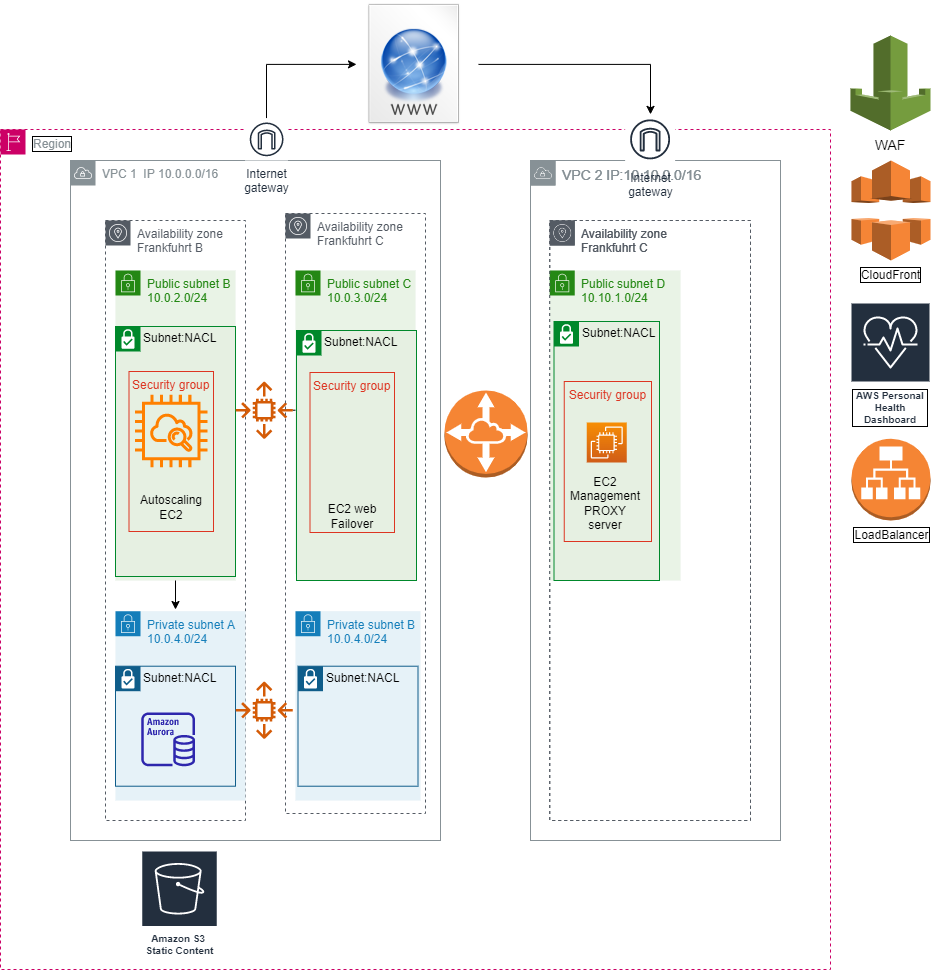

The diagram above was exported from draw.io. Its source (the exported page's mxGraphModel, read from the mxfile embedded in the PNG):
<mxGraphModel dx="1483" dy="1868" grid="1" gridSize="10" guides="1" tooltips="1" connect="1" arrows="1" fold="1" page="1" pageScale="1" pageWidth="827" pageHeight="1169" math="0" shadow="0">
  <root>
    <mxCell id="0" />
    <mxCell id="1" parent="0" />
    <mxCell id="3-Ja3zfgAtnqCm58jpz--130" value="&lt;font style=&quot;font-size: 14px&quot;&gt;VPC 2 IP:10.10.0.0/16&lt;/font&gt;" style="sketch=0;outlineConnect=0;gradientColor=none;html=1;whiteSpace=wrap;fontSize=12;fontStyle=0;shape=mxgraph.aws4.group;grIcon=mxgraph.aws4.group_vpc;strokeColor=#879196;fillColor=none;verticalAlign=top;align=left;spacingLeft=30;fontColor=#879196;dashed=0;" vertex="1" parent="1">
      <mxGeometry x="545" y="-710" width="250" height="680" as="geometry" />
    </mxCell>
    <mxCell id="3-Ja3zfgAtnqCm58jpz--77" value="Region" style="sketch=0;outlineConnect=0;gradientColor=none;html=1;whiteSpace=wrap;fontSize=12;fontStyle=0;shape=mxgraph.aws4.group;grIcon=mxgraph.aws4.group_region;strokeColor=#CC0066;fillColor=none;verticalAlign=top;align=left;spacingLeft=30;fontColor=#879196;dashed=1;labelBackgroundColor=none;labelBorderColor=#000000;" vertex="1" parent="1">
      <mxGeometry x="15" y="-741" width="830" height="840" as="geometry" />
    </mxCell>
    <mxCell id="3-Ja3zfgAtnqCm58jpz--3" value="VPC 1&amp;nbsp; IP 10.0.0.0/16&amp;nbsp;" style="sketch=0;outlineConnect=0;gradientColor=none;html=1;whiteSpace=wrap;fontSize=12;fontStyle=0;shape=mxgraph.aws4.group;grIcon=mxgraph.aws4.group_vpc;strokeColor=#879196;fillColor=none;verticalAlign=top;align=left;spacingLeft=30;fontColor=#879196;dashed=0;" vertex="1" parent="1">
      <mxGeometry x="85" y="-710" width="370" height="680" as="geometry" />
    </mxCell>
    <mxCell id="3-Ja3zfgAtnqCm58jpz--4" value="&lt;font style=&quot;font-size: 14px&quot;&gt;VPC 2 IP:10.10.0.0/16&lt;/font&gt;" style="sketch=0;outlineConnect=0;gradientColor=none;html=1;whiteSpace=wrap;fontSize=12;fontStyle=0;shape=mxgraph.aws4.group;grIcon=mxgraph.aws4.group_vpc;strokeColor=#879196;fillColor=none;verticalAlign=top;align=left;spacingLeft=30;fontColor=#879196;dashed=0;" vertex="1" parent="1">
      <mxGeometry x="545" y="-710" width="250" height="680" as="geometry" />
    </mxCell>
    <mxCell id="3-Ja3zfgAtnqCm58jpz--11" value="Availability zone&lt;br&gt;Frankfuhrt C" style="sketch=0;outlineConnect=0;gradientColor=none;html=1;whiteSpace=wrap;fontSize=12;fontStyle=0;shape=mxgraph.aws4.group;grIcon=mxgraph.aws4.group_availability_zone;strokeColor=#545B64;fillColor=none;verticalAlign=top;align=left;spacingLeft=30;fontColor=#545B64;dashed=1;" vertex="1" parent="1">
      <mxGeometry x="564.25" y="-650" width="200.75" height="600" as="geometry" />
    </mxCell>
    <mxCell id="3-Ja3zfgAtnqCm58jpz--13" value="" style="outlineConnect=0;dashed=0;verticalLabelPosition=bottom;verticalAlign=top;align=center;html=1;shape=mxgraph.aws3.vpc_peering;fillColor=#F58534;gradientColor=none;" vertex="1" parent="1">
      <mxGeometry x="459" y="-480" width="83" height="87" as="geometry" />
    </mxCell>
    <mxCell id="3-Ja3zfgAtnqCm58jpz--14" value="Amazon S3 &lt;br&gt;Static Content" style="sketch=0;outlineConnect=0;fontColor=#232F3E;gradientColor=none;strokeColor=#ffffff;fillColor=#232F3E;dashed=0;verticalLabelPosition=middle;verticalAlign=bottom;align=center;html=1;whiteSpace=wrap;fontSize=10;fontStyle=1;spacing=3;shape=mxgraph.aws4.productIcon;prIcon=mxgraph.aws4.s3;" vertex="1" parent="1">
      <mxGeometry x="155.75" y="-20" width="76.5" height="110" as="geometry" />
    </mxCell>
    <mxCell id="3-Ja3zfgAtnqCm58jpz--17" value="Public subnet D&lt;br&gt;10.10.1.0/24" style="points=[[0,0],[0.25,0],[0.5,0],[0.75,0],[1,0],[1,0.25],[1,0.5],[1,0.75],[1,1],[0.75,1],[0.5,1],[0.25,1],[0,1],[0,0.75],[0,0.5],[0,0.25]];outlineConnect=0;gradientColor=none;html=1;whiteSpace=wrap;fontSize=12;fontStyle=0;shape=mxgraph.aws4.group;grIcon=mxgraph.aws4.group_security_group;grStroke=0;strokeColor=#248814;fillColor=#E9F3E6;verticalAlign=top;align=left;spacingLeft=30;fontColor=#248814;dashed=0;" vertex="1" parent="1">
      <mxGeometry x="564.25" y="-600" width="130.75" height="310" as="geometry" />
    </mxCell>
    <mxCell id="3-Ja3zfgAtnqCm58jpz--23" value="Internet&#10;gateway" style="sketch=0;outlineConnect=0;fontColor=#232F3E;gradientColor=none;strokeColor=#232F3E;fillColor=#ffffff;dashed=0;verticalLabelPosition=bottom;verticalAlign=top;align=center;html=1;fontSize=12;fontStyle=0;aspect=fixed;shape=mxgraph.aws4.resourceIcon;resIcon=mxgraph.aws4.internet_gateway;" vertex="1" parent="1">
      <mxGeometry x="639.62" y="-756.12" width="50" height="50" as="geometry" />
    </mxCell>
    <mxCell id="3-Ja3zfgAtnqCm58jpz--32" value="Subnet:NACL" style="shape=mxgraph.ibm.box;prType=subnet;fontStyle=0;verticalAlign=top;align=left;spacingLeft=32;spacingTop=4;fillColor=#E6F0E2;rounded=0;whiteSpace=wrap;html=1;strokeColor=#00882B;strokeWidth=1;dashed=0;container=1;spacing=-4;collapsible=0;expand=0;recursiveResize=0;" vertex="1" parent="1">
      <mxGeometry x="568.5" y="-549" width="105.5" height="259" as="geometry" />
    </mxCell>
    <mxCell id="3-Ja3zfgAtnqCm58jpz--54" value="EC2 Management PROXY server" style="text;html=1;strokeColor=none;fillColor=none;align=center;verticalAlign=middle;whiteSpace=wrap;rounded=0;" vertex="1" parent="3-Ja3zfgAtnqCm58jpz--32">
      <mxGeometry x="21.63" y="154.41" width="60" height="55.59" as="geometry" />
    </mxCell>
    <mxCell id="3-Ja3zfgAtnqCm58jpz--18" value="" style="sketch=0;points=[[0,0,0],[0.25,0,0],[0.5,0,0],[0.75,0,0],[1,0,0],[0,1,0],[0.25,1,0],[0.5,1,0],[0.75,1,0],[1,1,0],[0,0.25,0],[0,0.5,0],[0,0.75,0],[1,0.25,0],[1,0.5,0],[1,0.75,0]];outlineConnect=0;fontColor=#232F3E;gradientColor=#F78E04;gradientDirection=north;fillColor=#D05C17;strokeColor=#ffffff;dashed=0;verticalLabelPosition=bottom;verticalAlign=top;align=center;html=1;fontSize=12;fontStyle=0;aspect=fixed;shape=mxgraph.aws4.resourceIcon;resIcon=mxgraph.aws4.ec2;" vertex="1" parent="1">
      <mxGeometry x="601.25" y="-448.00000000000006" width="40" height="40" as="geometry" />
    </mxCell>
    <mxCell id="3-Ja3zfgAtnqCm58jpz--37" value="Availability zone&lt;br&gt;Frankfuhrt B" style="sketch=0;outlineConnect=0;gradientColor=none;html=1;whiteSpace=wrap;fontSize=12;fontStyle=0;shape=mxgraph.aws4.group;grIcon=mxgraph.aws4.group_availability_zone;strokeColor=#545B64;fillColor=none;verticalAlign=top;align=left;spacingLeft=30;fontColor=#545B64;dashed=1;" vertex="1" parent="1">
      <mxGeometry x="120" y="-650" width="140" height="600" as="geometry" />
    </mxCell>
    <mxCell id="3-Ja3zfgAtnqCm58jpz--38" value="Public subnet B&lt;br&gt;10.0.2.0/24" style="points=[[0,0],[0.25,0],[0.5,0],[0.75,0],[1,0],[1,0.25],[1,0.5],[1,0.75],[1,1],[0.75,1],[0.5,1],[0.25,1],[0,1],[0,0.75],[0,0.5],[0,0.25]];outlineConnect=0;gradientColor=none;html=1;whiteSpace=wrap;fontSize=12;fontStyle=0;shape=mxgraph.aws4.group;grIcon=mxgraph.aws4.group_security_group;grStroke=0;strokeColor=#248814;fillColor=#E9F3E6;verticalAlign=top;align=left;spacingLeft=30;fontColor=#248814;dashed=0;" vertex="1" parent="1">
      <mxGeometry x="130" y="-600" width="120" height="310" as="geometry" />
    </mxCell>
    <mxCell id="3-Ja3zfgAtnqCm58jpz--31" value="Subnet:NACL" style="shape=mxgraph.ibm.box;prType=subnet;fontStyle=0;verticalAlign=top;align=left;spacingLeft=32;spacingTop=4;fillColor=#E6F0E2;rounded=0;whiteSpace=wrap;html=1;strokeColor=#00882B;strokeWidth=1;dashed=0;container=1;spacing=-4;collapsible=0;expand=0;recursiveResize=0;" vertex="1" parent="1">
      <mxGeometry x="130" y="-544" width="120" height="250" as="geometry" />
    </mxCell>
    <mxCell id="3-Ja3zfgAtnqCm58jpz--39" value="" style="sketch=0;outlineConnect=0;fontColor=#DD3522;gradientColor=none;fillColor=#FF8000;strokeColor=default;dashed=0;verticalLabelPosition=bottom;verticalAlign=top;align=center;html=1;fontSize=12;fontStyle=0;aspect=fixed;pointerEvents=1;shape=mxgraph.aws4.instance_with_cloudwatch2;fontFamily=Helvetica;strokeWidth=10;perimeterSpacing=8;" vertex="1" parent="3-Ja3zfgAtnqCm58jpz--31">
      <mxGeometry x="19.47999999999999" y="35.81" width="72.55" height="137.37" as="geometry" />
    </mxCell>
    <mxCell id="3-Ja3zfgAtnqCm58jpz--127" value="Security group" style="fillColor=none;strokeColor=#DD3522;verticalAlign=top;fontStyle=0;fontColor=#DD3522;" vertex="1" parent="3-Ja3zfgAtnqCm58jpz--31">
      <mxGeometry x="13.5" y="45" width="84.5" height="160" as="geometry" />
    </mxCell>
    <mxCell id="3-Ja3zfgAtnqCm58jpz--41" value="" style="edgeStyle=orthogonalEdgeStyle;rounded=0;orthogonalLoop=1;jettySize=auto;html=1;" edge="1" parent="1">
      <mxGeometry relative="1" as="geometry">
        <mxPoint x="190" y="-290" as="sourcePoint" />
        <mxPoint x="190" y="-261" as="targetPoint" />
      </mxGeometry>
    </mxCell>
    <mxCell id="3-Ja3zfgAtnqCm58jpz--53" value="Autoscaling EC2" style="text;html=1;strokeColor=none;fillColor=none;align=center;verticalAlign=middle;whiteSpace=wrap;rounded=0;" vertex="1" parent="1">
      <mxGeometry x="155.75" y="-377.59" width="60" height="30" as="geometry" />
    </mxCell>
    <mxCell id="3-Ja3zfgAtnqCm58jpz--55" value="Security group" style="fillColor=none;strokeColor=#DD3522;verticalAlign=top;fontStyle=0;fontColor=#DD3522;" vertex="1" parent="1">
      <mxGeometry x="578.75" y="-489" width="87.25" height="160" as="geometry" />
    </mxCell>
    <mxCell id="3-Ja3zfgAtnqCm58jpz--74" value="Private subnet A&lt;br&gt;10.0.4.0/24" style="points=[[0,0],[0.25,0],[0.5,0],[0.75,0],[1,0],[1,0.25],[1,0.5],[1,0.75],[1,1],[0.75,1],[0.5,1],[0.25,1],[0,1],[0,0.75],[0,0.5],[0,0.25]];outlineConnect=0;gradientColor=none;whiteSpace=wrap;fontSize=12;fontStyle=0;shape=mxgraph.aws4.group;grIcon=mxgraph.aws4.group_security_group;grStroke=0;strokeColor=#147EBA;fillColor=#E6F2F8;verticalAlign=top;align=left;spacingLeft=30;fontColor=#147EBA;dashed=0;labelBorderColor=none;html=1;" vertex="1" parent="1">
      <mxGeometry x="130" y="-259.36" width="130" height="189.36" as="geometry" />
    </mxCell>
    <mxCell id="3-Ja3zfgAtnqCm58jpz--75" value="Subnet:NACL" style="shape=mxgraph.ibm.box;prType=subnet;fontStyle=0;verticalAlign=top;align=left;spacingLeft=32;spacingTop=4;fillColor=none;rounded=0;whiteSpace=wrap;html=1;strokeColor=#0F5D8A;strokeWidth=1;dashed=0;container=1;spacing=-4;collapsible=0;expand=0;recursiveResize=0;fontColor=#000000;labelBackgroundColor=none;" vertex="1" parent="1">
      <mxGeometry x="130" y="-204.29" width="120" height="120" as="geometry" />
    </mxCell>
    <mxCell id="3-Ja3zfgAtnqCm58jpz--72" value="" style="sketch=0;outlineConnect=0;fontColor=#232F3E;gradientColor=none;fillColor=#2E27AD;strokeColor=none;dashed=0;verticalLabelPosition=bottom;verticalAlign=top;align=center;html=1;fontSize=12;fontStyle=0;aspect=fixed;pointerEvents=1;shape=mxgraph.aws4.aurora_instance;" vertex="1" parent="3-Ja3zfgAtnqCm58jpz--75">
      <mxGeometry x="25.75" y="46.289999999999964" width="53.75" height="53.75" as="geometry" />
    </mxCell>
    <mxCell id="3-Ja3zfgAtnqCm58jpz--85" value="LoadBalancer" style="outlineConnect=0;dashed=0;verticalLabelPosition=bottom;verticalAlign=top;align=center;html=1;shape=mxgraph.aws3.application_load_balancer;fillColor=#F58534;gradientColor=none;labelBackgroundColor=none;labelBorderColor=#000000;fontColor=#000000;strokeColor=#CC0066;" vertex="1" parent="1">
      <mxGeometry x="866" y="-431.65" width="79" height="81.65" as="geometry" />
    </mxCell>
    <mxCell id="3-Ja3zfgAtnqCm58jpz--86" value="CloudFront" style="outlineConnect=0;dashed=0;verticalLabelPosition=bottom;verticalAlign=top;align=center;html=1;shape=mxgraph.aws3.cloudfront;fillColor=#F58536;gradientColor=none;labelBackgroundColor=none;labelBorderColor=#000000;fontColor=#000000;strokeColor=#CC0066;whiteSpace=wrap;" vertex="1" parent="1">
      <mxGeometry x="866" y="-710" width="79" height="100" as="geometry" />
    </mxCell>
    <mxCell id="3-Ja3zfgAtnqCm58jpz--88" value="" style="edgeStyle=orthogonalEdgeStyle;rounded=0;orthogonalLoop=1;jettySize=auto;html=1;fontColor=#000000;" edge="1" parent="1" source="3-Ja3zfgAtnqCm58jpz--87" target="3-Ja3zfgAtnqCm58jpz--23">
      <mxGeometry relative="1" as="geometry">
        <Array as="points">
          <mxPoint x="665" y="-806" />
        </Array>
      </mxGeometry>
    </mxCell>
    <mxCell id="3-Ja3zfgAtnqCm58jpz--87" value="" style="shape=image;html=1;verticalAlign=top;verticalLabelPosition=bottom;labelBackgroundColor=#ffffff;imageAspect=0;aspect=fixed;image=https://cdn1.iconfinder.com/data/icons/Futurosoft%20Icons%200.5.2/128x128/filesystems/www.png;labelBorderColor=#000000;fontColor=#000000;strokeColor=#CC0066;fillColor=none;" vertex="1" parent="1">
      <mxGeometry x="365" y="-870.12" width="128" height="128" as="geometry" />
    </mxCell>
    <mxCell id="3-Ja3zfgAtnqCm58jpz--119" style="edgeStyle=orthogonalEdgeStyle;rounded=0;orthogonalLoop=1;jettySize=auto;html=1;fontColor=#000000;entryX=0;entryY=0.5;entryDx=0;entryDy=0;" edge="1" parent="1">
      <mxGeometry relative="1" as="geometry">
        <mxPoint x="371" y="-806.1200000000001" as="targetPoint" />
        <mxPoint x="281" y="-752.25" as="sourcePoint" />
        <Array as="points">
          <mxPoint x="281" y="-806" />
        </Array>
      </mxGeometry>
    </mxCell>
    <mxCell id="3-Ja3zfgAtnqCm58jpz--102" value="Internet&#10;gateway" style="sketch=0;outlineConnect=0;fontColor=#232F3E;gradientColor=none;strokeColor=#232F3E;fillColor=#ffffff;dashed=0;verticalLabelPosition=bottom;verticalAlign=top;align=center;html=1;fontSize=12;fontStyle=0;aspect=fixed;shape=mxgraph.aws4.resourceIcon;resIcon=mxgraph.aws4.internet_gateway;" vertex="1" parent="1">
      <mxGeometry x="260" y="-752.25" width="42.25" height="42.25" as="geometry" />
    </mxCell>
    <mxCell id="3-Ja3zfgAtnqCm58jpz--113" value="" style="edgeStyle=orthogonalEdgeStyle;rounded=0;orthogonalLoop=1;jettySize=auto;html=1;fontColor=#000000;" edge="1" parent="1" source="3-Ja3zfgAtnqCm58jpz--105" target="3-Ja3zfgAtnqCm58jpz--109">
      <mxGeometry relative="1" as="geometry" />
    </mxCell>
    <mxCell id="3-Ja3zfgAtnqCm58jpz--105" value="" style="sketch=0;outlineConnect=0;fontColor=#232F3E;gradientColor=none;fillColor=#D45B07;strokeColor=none;dashed=0;verticalLabelPosition=bottom;verticalAlign=top;align=center;html=1;fontSize=12;fontStyle=0;aspect=fixed;pointerEvents=1;shape=mxgraph.aws4.auto_scaling2;labelBackgroundColor=none;labelBorderColor=#000000;" vertex="1" parent="1">
      <mxGeometry x="250" y="-489" width="57.35" height="57.35" as="geometry" />
    </mxCell>
    <mxCell id="3-Ja3zfgAtnqCm58jpz--108" value="Availability zone&lt;br&gt;Frankfuhrt C" style="sketch=0;outlineConnect=0;gradientColor=none;html=1;whiteSpace=wrap;fontSize=12;fontStyle=0;shape=mxgraph.aws4.group;grIcon=mxgraph.aws4.group_availability_zone;strokeColor=#545B64;fillColor=none;verticalAlign=top;align=left;spacingLeft=30;fontColor=#545B64;dashed=1;" vertex="1" parent="1">
      <mxGeometry x="300" y="-657" width="140" height="600" as="geometry" />
    </mxCell>
    <mxCell id="3-Ja3zfgAtnqCm58jpz--109" value="Public subnet C&lt;br&gt;10.0.3.0/24" style="points=[[0,0],[0.25,0],[0.5,0],[0.75,0],[1,0],[1,0.25],[1,0.5],[1,0.75],[1,1],[0.75,1],[0.5,1],[0.25,1],[0,1],[0,0.75],[0,0.5],[0,0.25]];outlineConnect=0;gradientColor=none;html=1;whiteSpace=wrap;fontSize=12;fontStyle=0;shape=mxgraph.aws4.group;grIcon=mxgraph.aws4.group_security_group;grStroke=0;strokeColor=#248814;fillColor=#E9F3E6;verticalAlign=top;align=left;spacingLeft=30;fontColor=#248814;dashed=0;" vertex="1" parent="1">
      <mxGeometry x="310" y="-600" width="120" height="303" as="geometry" />
    </mxCell>
    <mxCell id="3-Ja3zfgAtnqCm58jpz--114" value="Subnet:NACL" style="shape=mxgraph.ibm.box;prType=subnet;fontStyle=0;verticalAlign=top;align=left;spacingLeft=32;spacingTop=4;fillColor=#E6F0E2;rounded=0;whiteSpace=wrap;html=1;strokeColor=#00882B;strokeWidth=1;dashed=0;container=1;spacing=-4;collapsible=0;expand=0;recursiveResize=0;" vertex="1" parent="1">
      <mxGeometry x="311" y="-540" width="120" height="250" as="geometry" />
    </mxCell>
    <mxCell id="3-Ja3zfgAtnqCm58jpz--115" value="Security group" style="fillColor=none;strokeColor=#DD3522;verticalAlign=top;fontStyle=0;fontColor=#DD3522;" vertex="1" parent="1">
      <mxGeometry x="324.5" y="-498" width="84.5" height="160" as="geometry" />
    </mxCell>
    <mxCell id="3-Ja3zfgAtnqCm58jpz--117" value="EC2 web Failover" style="text;html=1;strokeColor=none;fillColor=none;align=center;verticalAlign=middle;whiteSpace=wrap;rounded=0;" vertex="1" parent="1">
      <mxGeometry x="336.75" y="-368.59" width="60" height="30" as="geometry" />
    </mxCell>
    <mxCell id="3-Ja3zfgAtnqCm58jpz--118" value="AWS Personal Health Dashboard" style="sketch=0;outlineConnect=0;fontColor=#232F3E;gradientColor=none;strokeColor=#ffffff;fillColor=#232F3E;dashed=0;verticalLabelPosition=middle;verticalAlign=bottom;align=center;html=1;whiteSpace=wrap;fontSize=10;fontStyle=1;spacing=3;shape=mxgraph.aws4.productIcon;prIcon=mxgraph.aws4.personal_health_dashboard;labelBackgroundColor=none;labelBorderColor=#000000;" vertex="1" parent="1">
      <mxGeometry x="865" y="-568" width="80" height="128" as="geometry" />
    </mxCell>
    <mxCell id="3-Ja3zfgAtnqCm58jpz--120" style="edgeStyle=orthogonalEdgeStyle;shape=link;rounded=0;orthogonalLoop=1;jettySize=auto;html=1;exitX=0.5;exitY=1;exitDx=0;exitDy=0;fontColor=#000000;" edge="1" parent="1">
      <mxGeometry relative="1" as="geometry">
        <mxPoint x="885.25" y="-84.28999999999996" as="sourcePoint" />
        <mxPoint x="885.25" y="-84.28999999999996" as="targetPoint" />
      </mxGeometry>
    </mxCell>
    <mxCell id="3-Ja3zfgAtnqCm58jpz--122" value="" style="sketch=0;outlineConnect=0;fontColor=#232F3E;gradientColor=none;fillColor=#D45B07;strokeColor=none;dashed=0;verticalLabelPosition=bottom;verticalAlign=top;align=center;html=1;fontSize=12;fontStyle=0;aspect=fixed;pointerEvents=1;shape=mxgraph.aws4.auto_scaling2;labelBackgroundColor=none;labelBorderColor=#000000;" vertex="1" parent="1">
      <mxGeometry x="250" y="-189" width="57.35" height="57.35" as="geometry" />
    </mxCell>
    <mxCell id="3-Ja3zfgAtnqCm58jpz--123" value="Private subnet B&lt;br&gt;10.0.4.0/24" style="points=[[0,0],[0.25,0],[0.5,0],[0.75,0],[1,0],[1,0.25],[1,0.5],[1,0.75],[1,1],[0.75,1],[0.5,1],[0.25,1],[0,1],[0,0.75],[0,0.5],[0,0.25]];outlineConnect=0;gradientColor=none;whiteSpace=wrap;fontSize=12;fontStyle=0;shape=mxgraph.aws4.group;grIcon=mxgraph.aws4.group_security_group;grStroke=0;strokeColor=#147EBA;fillColor=#E6F2F8;verticalAlign=top;align=left;spacingLeft=30;fontColor=#147EBA;dashed=0;labelBorderColor=none;html=1;" vertex="1" parent="1">
      <mxGeometry x="310" y="-259.36" width="125" height="189.36" as="geometry" />
    </mxCell>
    <mxCell id="3-Ja3zfgAtnqCm58jpz--125" value="Subnet:NACL" style="shape=mxgraph.ibm.box;prType=subnet;fontStyle=0;verticalAlign=top;align=left;spacingLeft=32;spacingTop=4;fillColor=none;rounded=0;whiteSpace=wrap;html=1;strokeColor=#0F5D8A;strokeWidth=1;dashed=0;container=1;spacing=-4;collapsible=0;expand=0;recursiveResize=0;fontColor=#000000;labelBackgroundColor=none;" vertex="1" parent="1">
      <mxGeometry x="312.5" y="-204.29" width="120" height="120" as="geometry" />
    </mxCell>
    <mxCell id="3-Ja3zfgAtnqCm58jpz--128" value="WAF" style="outlineConnect=0;dashed=0;verticalLabelPosition=bottom;verticalAlign=top;align=center;html=1;shape=mxgraph.aws3.waf;fillColor=#759C3E;gradientColor=none;labelBackgroundColor=none;labelBorderColor=none;fontSize=14;fontColor=#000000;strokeColor=default;strokeWidth=10;whiteSpace=wrap;" vertex="1" parent="1">
      <mxGeometry x="865" y="-835.12" width="80" height="95.12" as="geometry" />
    </mxCell>
    <mxCell id="3-Ja3zfgAtnqCm58jpz--129" value="Availability zone&lt;br&gt;Frankfuhrt C" style="sketch=0;outlineConnect=0;gradientColor=none;html=1;whiteSpace=wrap;fontSize=12;fontStyle=0;shape=mxgraph.aws4.group;grIcon=mxgraph.aws4.group_availability_zone;strokeColor=#545B64;fillColor=none;verticalAlign=top;align=left;spacingLeft=30;fontColor=#545B64;dashed=1;" vertex="1" parent="1">
      <mxGeometry x="564.25" y="-650" width="200.75" height="600" as="geometry" />
    </mxCell>
  </root>
</mxGraphModel>